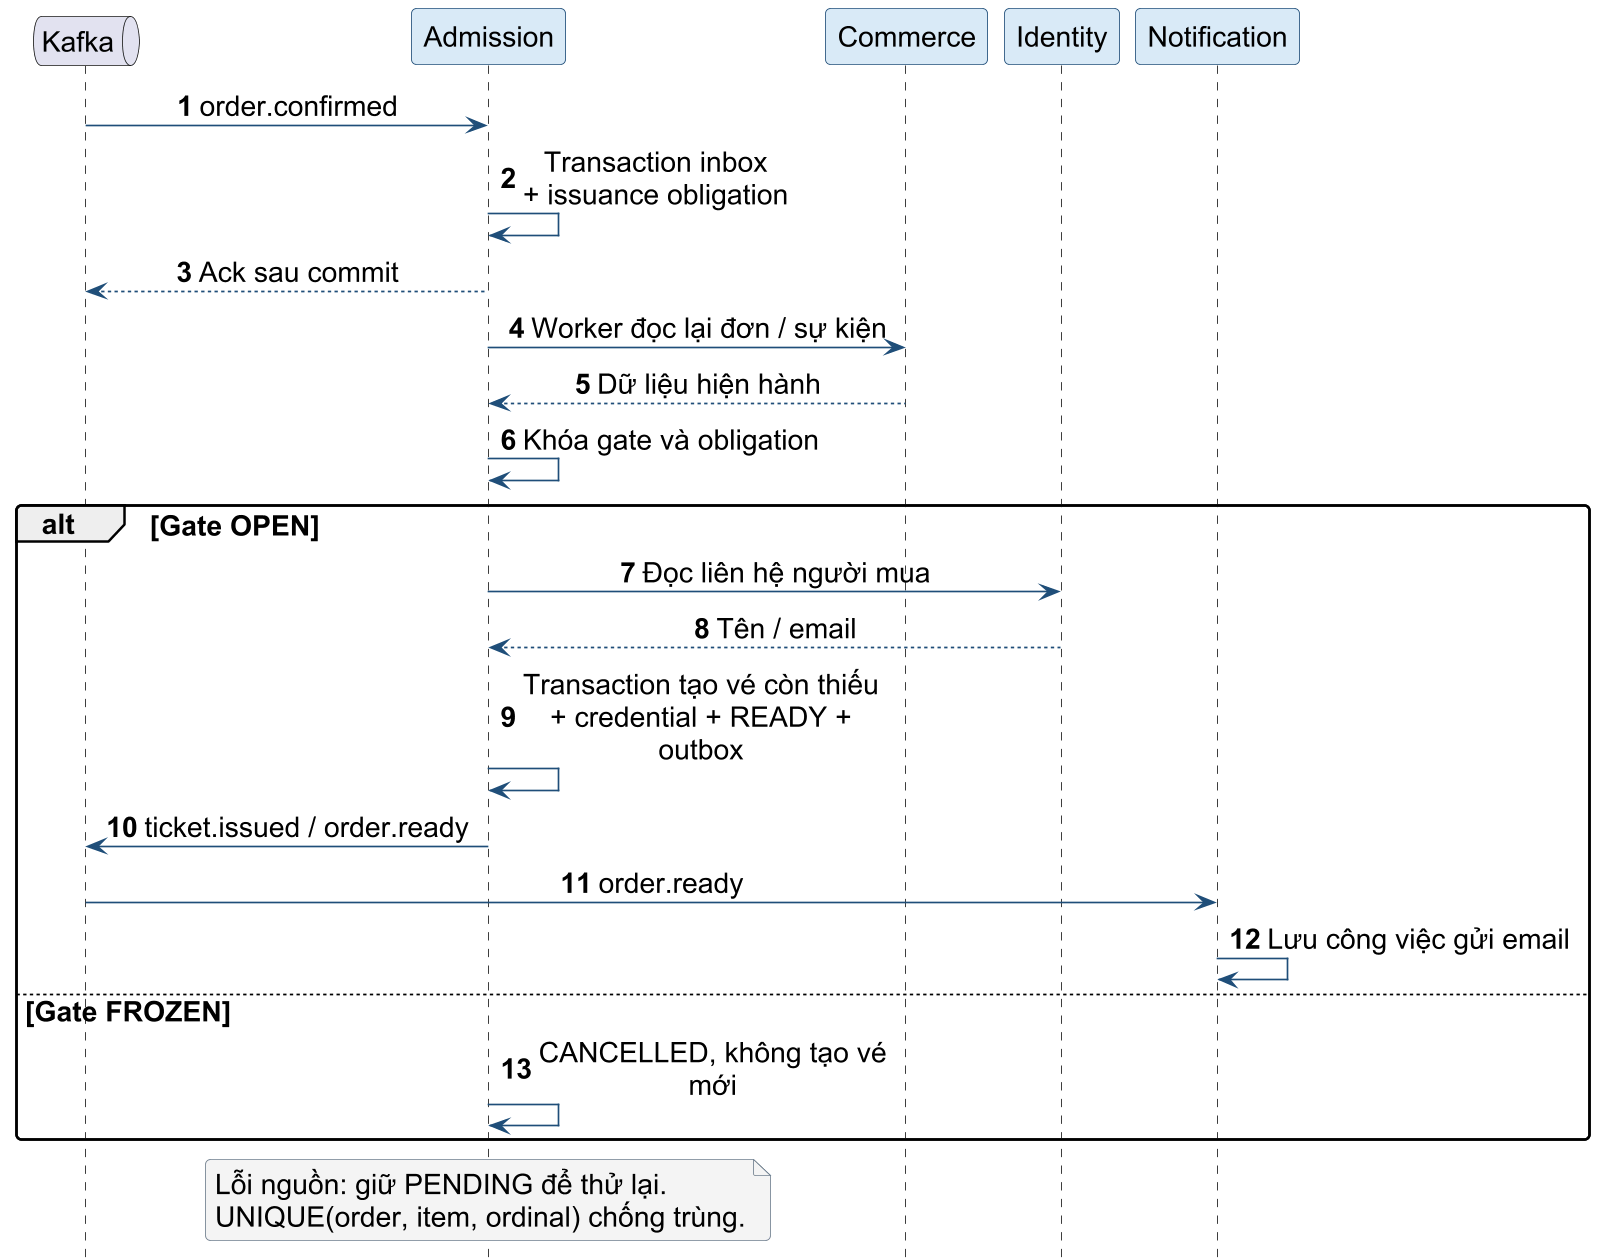

The diagram above was rendered by PlantUML. Its source (embedded in the PNG):
@startuml
skinparam backgroundColor white
skinparam defaultFontName Arial
skinparam defaultFontSize 17
skinparam shadowing false
skinparam roundcorner 6
skinparam dpi 160
skinparam ArrowColor #1F4E79
skinparam LineColor #1F4E79
skinparam ParticipantBackgroundColor #D9EAF7
skinparam ParticipantBorderColor #1F4E79
skinparam ActorBorderColor #1F4E79
skinparam DatabaseBackgroundColor #EEF5FB
skinparam RectangleBackgroundColor #EEF5FB
skinparam RectangleBorderColor #1F4E79
skinparam ComponentBackgroundColor #D9EAF7
skinparam ComponentBorderColor #1F4E79
skinparam NoteBackgroundColor #F4F4F4
skinparam NoteBorderColor #708090
skinparam maxMessageSize 220
skinparam sequenceMessageAlign center
hide footbox
autonumber
queue Kafka as K
participant Admission as A
participant Commerce as C
participant Identity as I
participant Notification as N
K -> A : order.confirmed
A -> A : Transaction inbox\n+ issuance obligation
A --> K : Ack sau commit
A -> C : Worker đọc lại đơn / sự kiện
C --> A : Dữ liệu hiện hành
A -> A : Khóa gate và obligation
alt Gate OPEN
 A -> I : Đọc liên hệ người mua
 I --> A : Tên / email
 A -> A : Transaction tạo vé còn thiếu\n+ credential + READY + outbox
 A -> K : ticket.issued / order.ready
 K -> N : order.ready
 N -> N : Lưu công việc gửi email
else Gate FROZEN
 A -> A : CANCELLED, không tạo vé mới
end
note over A
Lỗi nguồn: giữ PENDING để thử lại.
UNIQUE(order, item, ordinal) chống trùng.
end note

@enduml